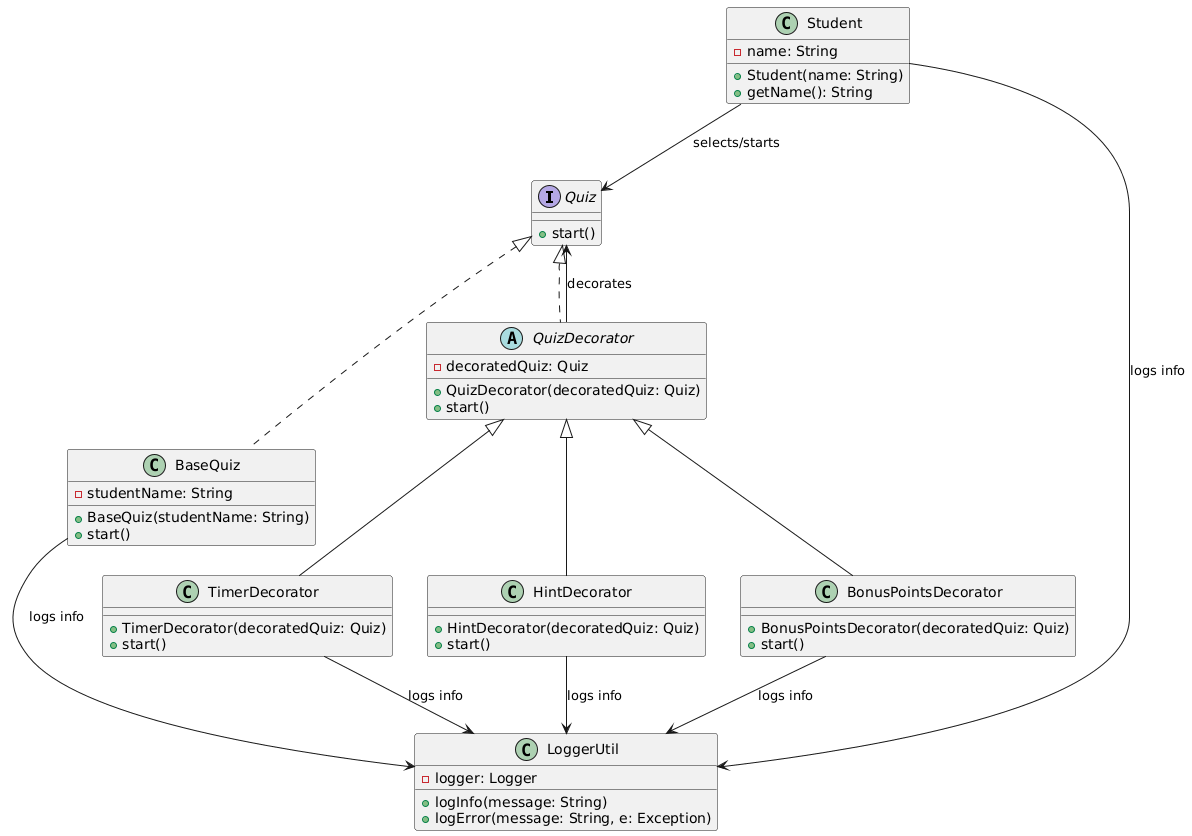

The diagram above was rendered by PlantUML. Its source (embedded in the PNG):
@startuml
interface Quiz {
    +start()
}

class BaseQuiz {
    -studentName: String
    +BaseQuiz(studentName: String)
    +start()
}

abstract class QuizDecorator {
    -decoratedQuiz: Quiz
    +QuizDecorator(decoratedQuiz: Quiz)
    +start()
}

class TimerDecorator {
    +TimerDecorator(decoratedQuiz: Quiz)
    +start()
}

class HintDecorator {
    +HintDecorator(decoratedQuiz: Quiz)
    +start()
}

class BonusPointsDecorator {
    +BonusPointsDecorator(decoratedQuiz: Quiz)
    +start()
}

class Student {
    -name: String
    +Student(name: String)
    +getName(): String
}

class LoggerUtil {
    -logger: Logger
    +logInfo(message: String)
    +logError(message: String, e: Exception)
}

Quiz <|.. BaseQuiz
Quiz <|.. QuizDecorator
QuizDecorator <|-- TimerDecorator
QuizDecorator <|-- HintDecorator
QuizDecorator <|-- BonusPointsDecorator

Student --> Quiz : selects/starts
QuizDecorator --> Quiz : decorates
BaseQuiz --> LoggerUtil : logs info
TimerDecorator --> LoggerUtil : logs info
HintDecorator --> LoggerUtil : logs info
BonusPointsDecorator --> LoggerUtil : logs info
Student --> LoggerUtil : logs info
@enduml